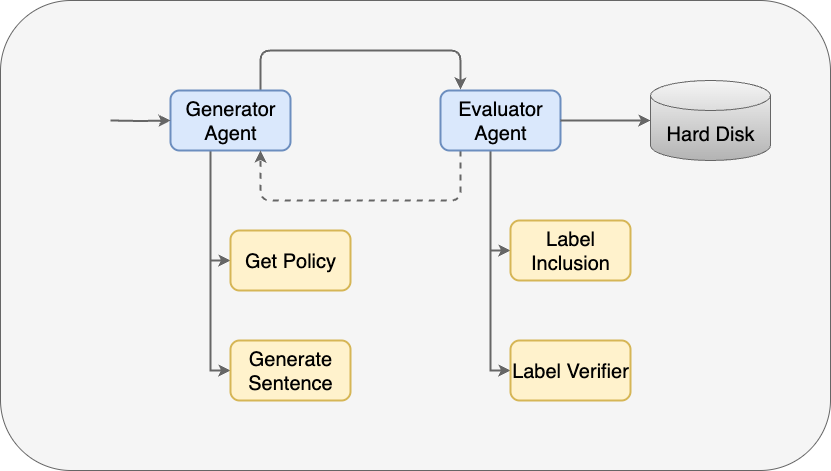

The diagram above was exported from draw.io. Its source (the exported page's mxGraphModel, read from the mxfile embedded in the PNG):
<mxGraphModel dx="1426" dy="910" grid="1" gridSize="10" guides="1" tooltips="1" connect="1" arrows="1" fold="1" page="1" pageScale="1" pageWidth="1700" pageHeight="1100" math="0" shadow="0">
  <root>
    <mxCell id="0" />
    <mxCell id="1" parent="0" />
    <mxCell id="3FM7euzXIc0N8zrL_DQS-1" value="" style="rounded=1;whiteSpace=wrap;html=1;fillColor=#f5f5f5;strokeColor=#666666;fontColor=#333333;" parent="1" vertex="1">
      <mxGeometry x="360" y="520" width="830" height="470" as="geometry" />
    </mxCell>
    <mxCell id="3FM7euzXIc0N8zrL_DQS-6" style="edgeStyle=orthogonalEdgeStyle;rounded=1;orthogonalLoop=1;jettySize=auto;html=1;curved=0;strokeWidth=2;fillColor=#f5f5f5;strokeColor=#666666;" parent="1" source="3FM7euzXIc0N8zrL_DQS-2" edge="1">
      <mxGeometry relative="1" as="geometry">
        <mxPoint x="820" y="609" as="targetPoint" />
        <Array as="points">
          <mxPoint x="620" y="570" />
          <mxPoint x="820" y="570" />
          <mxPoint x="820" y="609" />
        </Array>
      </mxGeometry>
    </mxCell>
    <mxCell id="3FM7euzXIc0N8zrL_DQS-20" style="edgeStyle=orthogonalEdgeStyle;rounded=0;orthogonalLoop=1;jettySize=auto;html=1;entryX=0;entryY=0.5;entryDx=0;entryDy=0;strokeWidth=2;fillColor=#f5f5f5;strokeColor=#666666;" parent="1" source="3FM7euzXIc0N8zrL_DQS-2" target="3FM7euzXIc0N8zrL_DQS-17" edge="1">
      <mxGeometry relative="1" as="geometry">
        <Array as="points">
          <mxPoint x="570" y="780" />
        </Array>
      </mxGeometry>
    </mxCell>
    <mxCell id="3FM7euzXIc0N8zrL_DQS-21" style="edgeStyle=orthogonalEdgeStyle;rounded=0;orthogonalLoop=1;jettySize=auto;html=1;entryX=0;entryY=0.5;entryDx=0;entryDy=0;strokeWidth=2;fillColor=#f5f5f5;strokeColor=#666666;" parent="1" source="3FM7euzXIc0N8zrL_DQS-2" target="3FM7euzXIc0N8zrL_DQS-16" edge="1">
      <mxGeometry relative="1" as="geometry">
        <Array as="points">
          <mxPoint x="570" y="890" />
        </Array>
      </mxGeometry>
    </mxCell>
    <mxCell id="3FM7euzXIc0N8zrL_DQS-2" value="&lt;font style=&quot;font-size: 20px;&quot;&gt;Generator Agent&lt;/font&gt;" style="rounded=1;whiteSpace=wrap;html=1;strokeWidth=2;fillColor=#dae8fc;strokeColor=#6c8ebf;" parent="1" vertex="1">
      <mxGeometry x="530" y="610" width="120" height="60" as="geometry" />
    </mxCell>
    <mxCell id="3FM7euzXIc0N8zrL_DQS-7" style="edgeStyle=orthogonalEdgeStyle;rounded=1;orthogonalLoop=1;jettySize=auto;html=1;curved=0;strokeWidth=2;jumpStyle=none;dashed=1;fillColor=#f5f5f5;strokeColor=#666666;" parent="1" source="3FM7euzXIc0N8zrL_DQS-3" edge="1">
      <mxGeometry relative="1" as="geometry">
        <mxPoint x="620" y="670" as="targetPoint" />
        <Array as="points">
          <mxPoint x="820" y="720" />
          <mxPoint x="620" y="720" />
        </Array>
      </mxGeometry>
    </mxCell>
    <mxCell id="3FM7euzXIc0N8zrL_DQS-22" style="edgeStyle=orthogonalEdgeStyle;rounded=0;orthogonalLoop=1;jettySize=auto;html=1;entryX=0;entryY=0.5;entryDx=0;entryDy=0;strokeWidth=2;fillColor=#f5f5f5;strokeColor=#666666;" parent="1" source="3FM7euzXIc0N8zrL_DQS-3" target="3FM7euzXIc0N8zrL_DQS-19" edge="1">
      <mxGeometry relative="1" as="geometry">
        <Array as="points">
          <mxPoint x="850" y="770" />
        </Array>
      </mxGeometry>
    </mxCell>
    <mxCell id="3FM7euzXIc0N8zrL_DQS-23" style="edgeStyle=orthogonalEdgeStyle;rounded=0;orthogonalLoop=1;jettySize=auto;html=1;entryX=0;entryY=0.5;entryDx=0;entryDy=0;strokeWidth=2;fillColor=#f5f5f5;strokeColor=#666666;" parent="1" source="3FM7euzXIc0N8zrL_DQS-3" target="3FM7euzXIc0N8zrL_DQS-18" edge="1">
      <mxGeometry relative="1" as="geometry">
        <Array as="points">
          <mxPoint x="850" y="890" />
        </Array>
      </mxGeometry>
    </mxCell>
    <mxCell id="3FM7euzXIc0N8zrL_DQS-3" value="&lt;font style=&quot;font-size: 20px;&quot;&gt;Evaluator Agent&lt;/font&gt;" style="rounded=1;whiteSpace=wrap;html=1;strokeWidth=2;fillColor=#dae8fc;strokeColor=#6c8ebf;" parent="1" vertex="1">
      <mxGeometry x="800" y="610" width="120" height="60" as="geometry" />
    </mxCell>
    <mxCell id="3FM7euzXIc0N8zrL_DQS-11" style="edgeStyle=orthogonalEdgeStyle;rounded=0;orthogonalLoop=1;jettySize=auto;html=1;entryX=0;entryY=0.5;entryDx=0;entryDy=0;strokeWidth=2;fillColor=#f5f5f5;strokeColor=#666666;" parent="1" target="3FM7euzXIc0N8zrL_DQS-2" edge="1">
      <mxGeometry relative="1" as="geometry">
        <mxPoint x="470" y="640" as="sourcePoint" />
      </mxGeometry>
    </mxCell>
    <mxCell id="3FM7euzXIc0N8zrL_DQS-13" value="&lt;font style=&quot;font-size: 20px;&quot;&gt;Hard Disk&lt;/font&gt;" style="shape=cylinder3;whiteSpace=wrap;html=1;boundedLbl=1;backgroundOutline=1;size=15;fillColor=#f5f5f5;strokeColor=#666666;gradientColor=#b3b3b3;" parent="1" vertex="1">
      <mxGeometry x="1010" y="600" width="120" height="80" as="geometry" />
    </mxCell>
    <mxCell id="3FM7euzXIc0N8zrL_DQS-14" style="edgeStyle=orthogonalEdgeStyle;rounded=0;orthogonalLoop=1;jettySize=auto;html=1;entryX=0;entryY=0.5;entryDx=0;entryDy=0;entryPerimeter=0;strokeWidth=2;fillColor=#f5f5f5;strokeColor=#666666;" parent="1" source="3FM7euzXIc0N8zrL_DQS-3" target="3FM7euzXIc0N8zrL_DQS-13" edge="1">
      <mxGeometry relative="1" as="geometry" />
    </mxCell>
    <mxCell id="3FM7euzXIc0N8zrL_DQS-16" value="&lt;font style=&quot;font-size: 20px;&quot;&gt;Generate Sentence&lt;/font&gt;" style="rounded=1;whiteSpace=wrap;html=1;strokeWidth=2;fillColor=#fff2cc;strokeColor=#d6b656;" parent="1" vertex="1">
      <mxGeometry x="590" y="860" width="120" height="60" as="geometry" />
    </mxCell>
    <mxCell id="3FM7euzXIc0N8zrL_DQS-17" value="&lt;font style=&quot;font-size: 20px;&quot;&gt;Get Policy&lt;/font&gt;" style="rounded=1;whiteSpace=wrap;html=1;strokeWidth=2;fillColor=#fff2cc;strokeColor=#d6b656;" parent="1" vertex="1">
      <mxGeometry x="590" y="750" width="120" height="60" as="geometry" />
    </mxCell>
    <mxCell id="3FM7euzXIc0N8zrL_DQS-18" value="&lt;font style=&quot;font-size: 20px;&quot;&gt;Label Verifier&lt;/font&gt;" style="rounded=1;whiteSpace=wrap;html=1;strokeWidth=2;fillColor=#fff2cc;strokeColor=#d6b656;" parent="1" vertex="1">
      <mxGeometry x="870" y="860" width="120" height="60" as="geometry" />
    </mxCell>
    <mxCell id="3FM7euzXIc0N8zrL_DQS-19" value="&lt;font style=&quot;font-size: 20px;&quot;&gt;Label Inclusion&lt;/font&gt;" style="rounded=1;whiteSpace=wrap;html=1;strokeWidth=2;fillColor=#fff2cc;strokeColor=#d6b656;" parent="1" vertex="1">
      <mxGeometry x="870" y="740" width="120" height="60" as="geometry" />
    </mxCell>
  </root>
</mxGraphModel>